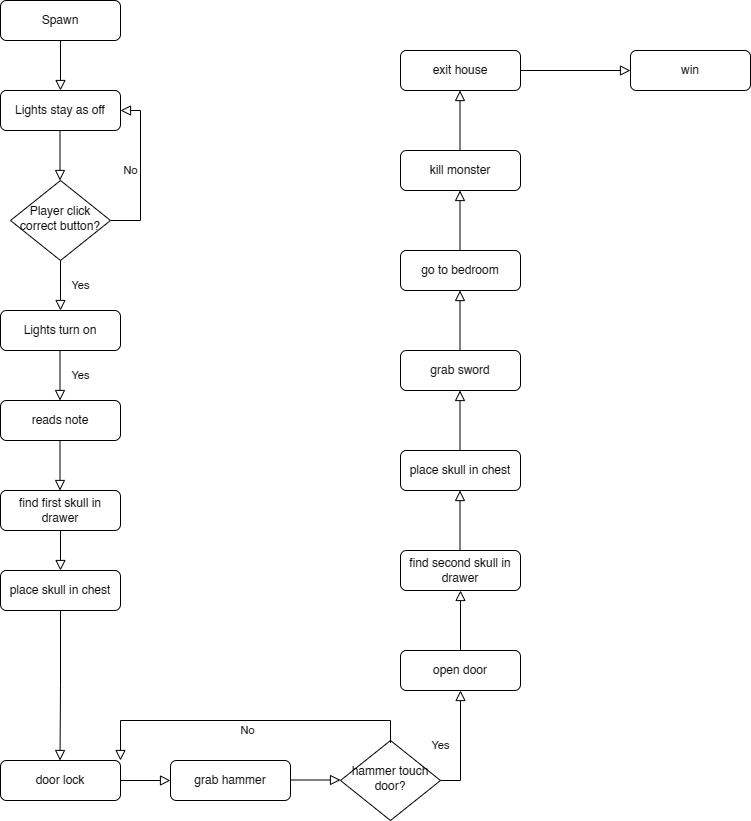

The diagram above was exported from draw.io. Its source (the exported page's mxGraphModel, read from the mxfile embedded in the PNG):
<mxGraphModel dx="1375" dy="794" grid="1" gridSize="10" guides="1" tooltips="1" connect="1" arrows="1" fold="1" page="1" pageScale="1" pageWidth="827" pageHeight="1169" math="0" shadow="0">
  <root>
    <mxCell id="WIyWlLk6GJQsqaUBKTNV-0" />
    <mxCell id="WIyWlLk6GJQsqaUBKTNV-1" parent="WIyWlLk6GJQsqaUBKTNV-0" />
    <mxCell id="WIyWlLk6GJQsqaUBKTNV-2" value="" style="rounded=0;html=1;jettySize=auto;orthogonalLoop=1;fontSize=11;endArrow=block;endFill=0;endSize=8;strokeWidth=1;shadow=0;labelBackgroundColor=none;edgeStyle=orthogonalEdgeStyle;entryX=0.5;entryY=0;entryDx=0;entryDy=0;" parent="WIyWlLk6GJQsqaUBKTNV-1" source="WIyWlLk6GJQsqaUBKTNV-3" target="BG2Lyjx9NCFXP9IG1YzK-0" edge="1">
      <mxGeometry relative="1" as="geometry" />
    </mxCell>
    <mxCell id="WIyWlLk6GJQsqaUBKTNV-3" value="Spawn" style="rounded=1;whiteSpace=wrap;html=1;fontSize=12;glass=0;strokeWidth=1;shadow=0;" parent="WIyWlLk6GJQsqaUBKTNV-1" vertex="1">
      <mxGeometry x="160" y="80" width="120" height="40" as="geometry" />
    </mxCell>
    <mxCell id="WIyWlLk6GJQsqaUBKTNV-4" value="Yes" style="rounded=0;html=1;jettySize=auto;orthogonalLoop=1;fontSize=11;endArrow=block;endFill=0;endSize=8;strokeWidth=1;shadow=0;labelBackgroundColor=none;edgeStyle=orthogonalEdgeStyle;entryX=0.5;entryY=0;entryDx=0;entryDy=0;" parent="WIyWlLk6GJQsqaUBKTNV-1" source="WIyWlLk6GJQsqaUBKTNV-6" target="BG2Lyjx9NCFXP9IG1YzK-5" edge="1">
      <mxGeometry y="20" relative="1" as="geometry">
        <mxPoint as="offset" />
        <mxPoint x="220" y="420" as="targetPoint" />
      </mxGeometry>
    </mxCell>
    <mxCell id="WIyWlLk6GJQsqaUBKTNV-5" value="No" style="edgeStyle=orthogonalEdgeStyle;rounded=0;html=1;jettySize=auto;orthogonalLoop=1;fontSize=11;endArrow=block;endFill=0;endSize=8;strokeWidth=1;shadow=0;labelBackgroundColor=none;entryX=1;entryY=0.5;entryDx=0;entryDy=0;" parent="WIyWlLk6GJQsqaUBKTNV-1" source="WIyWlLk6GJQsqaUBKTNV-6" target="BG2Lyjx9NCFXP9IG1YzK-0" edge="1">
      <mxGeometry y="10" relative="1" as="geometry">
        <mxPoint as="offset" />
        <mxPoint x="330" y="300" as="targetPoint" />
        <Array as="points">
          <mxPoint x="300" y="300" />
          <mxPoint x="300" y="190" />
        </Array>
      </mxGeometry>
    </mxCell>
    <mxCell id="WIyWlLk6GJQsqaUBKTNV-6" value="Player click&lt;br&gt;correct button?" style="rhombus;whiteSpace=wrap;html=1;shadow=0;fontFamily=Helvetica;fontSize=12;align=center;strokeWidth=1;spacing=6;spacingTop=-4;" parent="WIyWlLk6GJQsqaUBKTNV-1" vertex="1">
      <mxGeometry x="170" y="260" width="100" height="80" as="geometry" />
    </mxCell>
    <mxCell id="BG2Lyjx9NCFXP9IG1YzK-0" value="Lights stay as off" style="rounded=1;whiteSpace=wrap;html=1;fontSize=12;glass=0;strokeWidth=1;shadow=0;" parent="WIyWlLk6GJQsqaUBKTNV-1" vertex="1">
      <mxGeometry x="160" y="170" width="120" height="40" as="geometry" />
    </mxCell>
    <mxCell id="BG2Lyjx9NCFXP9IG1YzK-1" value="" style="rounded=0;html=1;jettySize=auto;orthogonalLoop=1;fontSize=11;endArrow=block;endFill=0;endSize=8;strokeWidth=1;shadow=0;labelBackgroundColor=none;edgeStyle=orthogonalEdgeStyle;entryX=0.5;entryY=0;entryDx=0;entryDy=0;" parent="WIyWlLk6GJQsqaUBKTNV-1" edge="1">
      <mxGeometry relative="1" as="geometry">
        <mxPoint x="219.5" y="210" as="sourcePoint" />
        <mxPoint x="219.5" y="260" as="targetPoint" />
      </mxGeometry>
    </mxCell>
    <mxCell id="BG2Lyjx9NCFXP9IG1YzK-5" value="Lights turn on" style="rounded=1;whiteSpace=wrap;html=1;fontSize=12;glass=0;strokeWidth=1;shadow=0;" parent="WIyWlLk6GJQsqaUBKTNV-1" vertex="1">
      <mxGeometry x="160" y="390" width="120" height="40" as="geometry" />
    </mxCell>
    <mxCell id="BG2Lyjx9NCFXP9IG1YzK-8" value="reads note" style="rounded=1;whiteSpace=wrap;html=1;fontSize=12;glass=0;strokeWidth=1;shadow=0;" parent="WIyWlLk6GJQsqaUBKTNV-1" vertex="1">
      <mxGeometry x="160" y="480" width="120" height="40" as="geometry" />
    </mxCell>
    <mxCell id="BG2Lyjx9NCFXP9IG1YzK-11" value="Yes" style="rounded=0;html=1;jettySize=auto;orthogonalLoop=1;fontSize=11;endArrow=block;endFill=0;endSize=8;strokeWidth=1;shadow=0;labelBackgroundColor=none;edgeStyle=orthogonalEdgeStyle;exitX=1;exitY=0.5;exitDx=0;exitDy=0;" parent="WIyWlLk6GJQsqaUBKTNV-1" source="BG2Lyjx9NCFXP9IG1YzK-13" edge="1">
      <mxGeometry y="20" relative="1" as="geometry">
        <mxPoint as="offset" />
        <mxPoint x="620" y="770" as="targetPoint" />
      </mxGeometry>
    </mxCell>
    <mxCell id="BG2Lyjx9NCFXP9IG1YzK-13" value="hammer touch door?" style="rhombus;whiteSpace=wrap;html=1;shadow=0;fontFamily=Helvetica;fontSize=12;align=center;strokeWidth=1;spacing=6;spacingTop=-4;" parent="WIyWlLk6GJQsqaUBKTNV-1" vertex="1">
      <mxGeometry x="500" y="820" width="100" height="80" as="geometry" />
    </mxCell>
    <mxCell id="BG2Lyjx9NCFXP9IG1YzK-15" value="" style="rounded=0;html=1;jettySize=auto;orthogonalLoop=1;fontSize=11;endArrow=block;endFill=0;endSize=8;strokeWidth=1;shadow=0;labelBackgroundColor=none;edgeStyle=orthogonalEdgeStyle;exitX=0.5;exitY=1;exitDx=0;exitDy=0;" parent="WIyWlLk6GJQsqaUBKTNV-1" edge="1">
      <mxGeometry relative="1" as="geometry">
        <mxPoint x="219.5" y="570" as="targetPoint" />
        <mxPoint x="219.5" y="520" as="sourcePoint" />
        <Array as="points" />
      </mxGeometry>
    </mxCell>
    <mxCell id="BG2Lyjx9NCFXP9IG1YzK-16" value="find first skull in drawer" style="rounded=1;whiteSpace=wrap;html=1;fontSize=12;glass=0;strokeWidth=1;shadow=0;" parent="WIyWlLk6GJQsqaUBKTNV-1" vertex="1">
      <mxGeometry x="160" y="570" width="120" height="40" as="geometry" />
    </mxCell>
    <mxCell id="BG2Lyjx9NCFXP9IG1YzK-17" value="" style="rounded=0;html=1;jettySize=auto;orthogonalLoop=1;fontSize=11;endArrow=block;endFill=0;endSize=8;strokeWidth=1;shadow=0;labelBackgroundColor=none;edgeStyle=orthogonalEdgeStyle;exitX=0.5;exitY=1;exitDx=0;exitDy=0;entryX=0.5;entryY=0;entryDx=0;entryDy=0;" parent="WIyWlLk6GJQsqaUBKTNV-1" edge="1" target="xjLfXqPYpg6vJy9vqWlH-10" source="BG2Lyjx9NCFXP9IG1YzK-16">
      <mxGeometry relative="1" as="geometry">
        <mxPoint x="230" y="660" as="targetPoint" />
        <mxPoint x="195" y="639.5" as="sourcePoint" />
        <Array as="points" />
      </mxGeometry>
    </mxCell>
    <mxCell id="BG2Lyjx9NCFXP9IG1YzK-19" value="" style="rounded=0;html=1;jettySize=auto;orthogonalLoop=1;fontSize=11;endArrow=block;endFill=0;endSize=8;strokeWidth=1;shadow=0;labelBackgroundColor=none;edgeStyle=orthogonalEdgeStyle;" parent="WIyWlLk6GJQsqaUBKTNV-1" edge="1">
      <mxGeometry relative="1" as="geometry">
        <mxPoint x="330" y="860" as="targetPoint" />
        <mxPoint x="280" y="860" as="sourcePoint" />
        <Array as="points">
          <mxPoint x="330" y="860" />
        </Array>
      </mxGeometry>
    </mxCell>
    <mxCell id="xjLfXqPYpg6vJy9vqWlH-0" value="Yes" style="rounded=0;html=1;jettySize=auto;orthogonalLoop=1;fontSize=11;endArrow=block;endFill=0;endSize=8;strokeWidth=1;shadow=0;labelBackgroundColor=none;edgeStyle=orthogonalEdgeStyle;entryX=0.5;entryY=0;entryDx=0;entryDy=0;" edge="1" parent="WIyWlLk6GJQsqaUBKTNV-1">
      <mxGeometry y="20" relative="1" as="geometry">
        <mxPoint as="offset" />
        <mxPoint x="219.5" y="480" as="targetPoint" />
        <mxPoint x="219.5" y="430" as="sourcePoint" />
      </mxGeometry>
    </mxCell>
    <mxCell id="xjLfXqPYpg6vJy9vqWlH-1" value="door lock" style="rounded=1;whiteSpace=wrap;html=1;fontSize=12;glass=0;strokeWidth=1;shadow=0;" vertex="1" parent="WIyWlLk6GJQsqaUBKTNV-1">
      <mxGeometry x="160" y="840" width="120" height="40" as="geometry" />
    </mxCell>
    <mxCell id="xjLfXqPYpg6vJy9vqWlH-2" value="" style="rounded=0;html=1;jettySize=auto;orthogonalLoop=1;fontSize=11;endArrow=block;endFill=0;endSize=8;strokeWidth=1;shadow=0;labelBackgroundColor=none;edgeStyle=orthogonalEdgeStyle;exitX=0.5;exitY=1;exitDx=0;exitDy=0;entryX=0.5;entryY=0;entryDx=0;entryDy=0;" edge="1" parent="WIyWlLk6GJQsqaUBKTNV-1" source="xjLfXqPYpg6vJy9vqWlH-10">
      <mxGeometry relative="1" as="geometry">
        <mxPoint x="219.5" y="840" as="targetPoint" />
        <mxPoint x="219.5" y="790" as="sourcePoint" />
        <Array as="points" />
      </mxGeometry>
    </mxCell>
    <mxCell id="xjLfXqPYpg6vJy9vqWlH-3" value="grab hammer" style="rounded=1;whiteSpace=wrap;html=1;fontSize=12;glass=0;strokeWidth=1;shadow=0;" vertex="1" parent="WIyWlLk6GJQsqaUBKTNV-1">
      <mxGeometry x="330" y="840" width="120" height="40" as="geometry" />
    </mxCell>
    <mxCell id="xjLfXqPYpg6vJy9vqWlH-5" value="" style="rounded=0;html=1;jettySize=auto;orthogonalLoop=1;fontSize=11;endArrow=block;endFill=0;endSize=8;strokeWidth=1;shadow=0;labelBackgroundColor=none;edgeStyle=orthogonalEdgeStyle;" edge="1" parent="WIyWlLk6GJQsqaUBKTNV-1">
      <mxGeometry relative="1" as="geometry">
        <mxPoint x="500" y="859.5" as="targetPoint" />
        <mxPoint x="450" y="859.5" as="sourcePoint" />
        <Array as="points">
          <mxPoint x="500" y="859.5" />
        </Array>
      </mxGeometry>
    </mxCell>
    <mxCell id="xjLfXqPYpg6vJy9vqWlH-6" value="No" style="edgeStyle=orthogonalEdgeStyle;rounded=0;html=1;jettySize=auto;orthogonalLoop=1;fontSize=11;endArrow=block;endFill=0;endSize=8;strokeWidth=1;shadow=0;labelBackgroundColor=none;entryX=1;entryY=0;entryDx=0;entryDy=0;" edge="1" parent="WIyWlLk6GJQsqaUBKTNV-1" target="xjLfXqPYpg6vJy9vqWlH-1">
      <mxGeometry y="10" relative="1" as="geometry">
        <mxPoint as="offset" />
        <mxPoint x="530" y="717.5" as="targetPoint" />
        <Array as="points">
          <mxPoint x="550" y="800" />
          <mxPoint x="280" y="800" />
        </Array>
        <mxPoint x="550" y="822.5" as="sourcePoint" />
      </mxGeometry>
    </mxCell>
    <mxCell id="xjLfXqPYpg6vJy9vqWlH-7" value="open door" style="rounded=1;whiteSpace=wrap;html=1;fontSize=12;glass=0;strokeWidth=1;shadow=0;" vertex="1" parent="WIyWlLk6GJQsqaUBKTNV-1">
      <mxGeometry x="560" y="730" width="120" height="40" as="geometry" />
    </mxCell>
    <mxCell id="xjLfXqPYpg6vJy9vqWlH-8" value="" style="rounded=0;html=1;jettySize=auto;orthogonalLoop=1;fontSize=11;endArrow=block;endFill=0;endSize=8;strokeWidth=1;shadow=0;labelBackgroundColor=none;edgeStyle=orthogonalEdgeStyle;entryX=0.5;entryY=1;entryDx=0;entryDy=0;" edge="1" parent="WIyWlLk6GJQsqaUBKTNV-1" source="xjLfXqPYpg6vJy9vqWlH-7" target="xjLfXqPYpg6vJy9vqWlH-9">
      <mxGeometry relative="1" as="geometry">
        <mxPoint x="619.5" y="630" as="targetPoint" />
        <mxPoint x="619.5" y="580" as="sourcePoint" />
        <Array as="points" />
      </mxGeometry>
    </mxCell>
    <mxCell id="xjLfXqPYpg6vJy9vqWlH-9" value="find second skull in drawer" style="rounded=1;whiteSpace=wrap;html=1;fontSize=12;glass=0;strokeWidth=1;shadow=0;" vertex="1" parent="WIyWlLk6GJQsqaUBKTNV-1">
      <mxGeometry x="560" y="630" width="120" height="40" as="geometry" />
    </mxCell>
    <mxCell id="xjLfXqPYpg6vJy9vqWlH-10" value="place skull in chest" style="rounded=1;whiteSpace=wrap;html=1;fontSize=12;glass=0;strokeWidth=1;shadow=0;" vertex="1" parent="WIyWlLk6GJQsqaUBKTNV-1">
      <mxGeometry x="160" y="650" width="120" height="40" as="geometry" />
    </mxCell>
    <mxCell id="xjLfXqPYpg6vJy9vqWlH-12" value="place skull in chest" style="rounded=1;whiteSpace=wrap;html=1;fontSize=12;glass=0;strokeWidth=1;shadow=0;" vertex="1" parent="WIyWlLk6GJQsqaUBKTNV-1">
      <mxGeometry x="560" y="530" width="120" height="40" as="geometry" />
    </mxCell>
    <mxCell id="xjLfXqPYpg6vJy9vqWlH-13" value="" style="rounded=0;html=1;jettySize=auto;orthogonalLoop=1;fontSize=11;endArrow=block;endFill=0;endSize=8;strokeWidth=1;shadow=0;labelBackgroundColor=none;edgeStyle=orthogonalEdgeStyle;entryX=0.5;entryY=1;entryDx=0;entryDy=0;" edge="1" parent="WIyWlLk6GJQsqaUBKTNV-1">
      <mxGeometry relative="1" as="geometry">
        <mxPoint x="619.5" y="570" as="targetPoint" />
        <mxPoint x="619.5" y="630" as="sourcePoint" />
        <Array as="points" />
      </mxGeometry>
    </mxCell>
    <mxCell id="xjLfXqPYpg6vJy9vqWlH-14" value="" style="rounded=0;html=1;jettySize=auto;orthogonalLoop=1;fontSize=11;endArrow=block;endFill=0;endSize=8;strokeWidth=1;shadow=0;labelBackgroundColor=none;edgeStyle=orthogonalEdgeStyle;entryX=0.5;entryY=1;entryDx=0;entryDy=0;" edge="1" parent="WIyWlLk6GJQsqaUBKTNV-1">
      <mxGeometry relative="1" as="geometry">
        <mxPoint x="619.5" y="470" as="targetPoint" />
        <mxPoint x="619.5" y="530" as="sourcePoint" />
        <Array as="points" />
      </mxGeometry>
    </mxCell>
    <mxCell id="xjLfXqPYpg6vJy9vqWlH-15" value="grab sword" style="rounded=1;whiteSpace=wrap;html=1;fontSize=12;glass=0;strokeWidth=1;shadow=0;" vertex="1" parent="WIyWlLk6GJQsqaUBKTNV-1">
      <mxGeometry x="560" y="430" width="120" height="40" as="geometry" />
    </mxCell>
    <mxCell id="xjLfXqPYpg6vJy9vqWlH-16" value="" style="rounded=0;html=1;jettySize=auto;orthogonalLoop=1;fontSize=11;endArrow=block;endFill=0;endSize=8;strokeWidth=1;shadow=0;labelBackgroundColor=none;edgeStyle=orthogonalEdgeStyle;entryX=0.5;entryY=1;entryDx=0;entryDy=0;" edge="1" parent="WIyWlLk6GJQsqaUBKTNV-1">
      <mxGeometry relative="1" as="geometry">
        <mxPoint x="619.5" y="370" as="targetPoint" />
        <mxPoint x="619.5" y="430" as="sourcePoint" />
        <Array as="points" />
      </mxGeometry>
    </mxCell>
    <mxCell id="xjLfXqPYpg6vJy9vqWlH-17" value="go to bedroom" style="rounded=1;whiteSpace=wrap;html=1;fontSize=12;glass=0;strokeWidth=1;shadow=0;" vertex="1" parent="WIyWlLk6GJQsqaUBKTNV-1">
      <mxGeometry x="560" y="330" width="120" height="40" as="geometry" />
    </mxCell>
    <mxCell id="xjLfXqPYpg6vJy9vqWlH-18" value="" style="rounded=0;html=1;jettySize=auto;orthogonalLoop=1;fontSize=11;endArrow=block;endFill=0;endSize=8;strokeWidth=1;shadow=0;labelBackgroundColor=none;edgeStyle=orthogonalEdgeStyle;entryX=0.5;entryY=1;entryDx=0;entryDy=0;" edge="1" parent="WIyWlLk6GJQsqaUBKTNV-1">
      <mxGeometry relative="1" as="geometry">
        <mxPoint x="619.5" y="270" as="targetPoint" />
        <mxPoint x="619.5" y="330" as="sourcePoint" />
        <Array as="points" />
      </mxGeometry>
    </mxCell>
    <mxCell id="xjLfXqPYpg6vJy9vqWlH-19" value="kill monster" style="rounded=1;whiteSpace=wrap;html=1;fontSize=12;glass=0;strokeWidth=1;shadow=0;" vertex="1" parent="WIyWlLk6GJQsqaUBKTNV-1">
      <mxGeometry x="560" y="230" width="120" height="40" as="geometry" />
    </mxCell>
    <mxCell id="xjLfXqPYpg6vJy9vqWlH-20" value="" style="rounded=0;html=1;jettySize=auto;orthogonalLoop=1;fontSize=11;endArrow=block;endFill=0;endSize=8;strokeWidth=1;shadow=0;labelBackgroundColor=none;edgeStyle=orthogonalEdgeStyle;entryX=0.5;entryY=1;entryDx=0;entryDy=0;" edge="1" parent="WIyWlLk6GJQsqaUBKTNV-1">
      <mxGeometry relative="1" as="geometry">
        <mxPoint x="619.5" y="170" as="targetPoint" />
        <mxPoint x="619.5" y="230" as="sourcePoint" />
        <Array as="points" />
      </mxGeometry>
    </mxCell>
    <mxCell id="xjLfXqPYpg6vJy9vqWlH-21" value="exit house" style="rounded=1;whiteSpace=wrap;html=1;fontSize=12;glass=0;strokeWidth=1;shadow=0;" vertex="1" parent="WIyWlLk6GJQsqaUBKTNV-1">
      <mxGeometry x="560" y="130" width="120" height="40" as="geometry" />
    </mxCell>
    <mxCell id="xjLfXqPYpg6vJy9vqWlH-22" value="" style="rounded=0;html=1;jettySize=auto;orthogonalLoop=1;fontSize=11;endArrow=block;endFill=0;endSize=8;strokeWidth=1;shadow=0;labelBackgroundColor=none;edgeStyle=orthogonalEdgeStyle;entryX=0;entryY=0.5;entryDx=0;entryDy=0;exitX=1;exitY=0.5;exitDx=0;exitDy=0;" edge="1" parent="WIyWlLk6GJQsqaUBKTNV-1" source="xjLfXqPYpg6vJy9vqWlH-21" target="xjLfXqPYpg6vJy9vqWlH-23">
      <mxGeometry relative="1" as="geometry">
        <mxPoint x="899.5" y="170" as="targetPoint" />
        <mxPoint x="899.5" y="230" as="sourcePoint" />
        <Array as="points" />
      </mxGeometry>
    </mxCell>
    <mxCell id="xjLfXqPYpg6vJy9vqWlH-23" value="win" style="rounded=1;whiteSpace=wrap;html=1;fontSize=12;glass=0;strokeWidth=1;shadow=0;" vertex="1" parent="WIyWlLk6GJQsqaUBKTNV-1">
      <mxGeometry x="790" y="130" width="120" height="40" as="geometry" />
    </mxCell>
  </root>
</mxGraphModel>